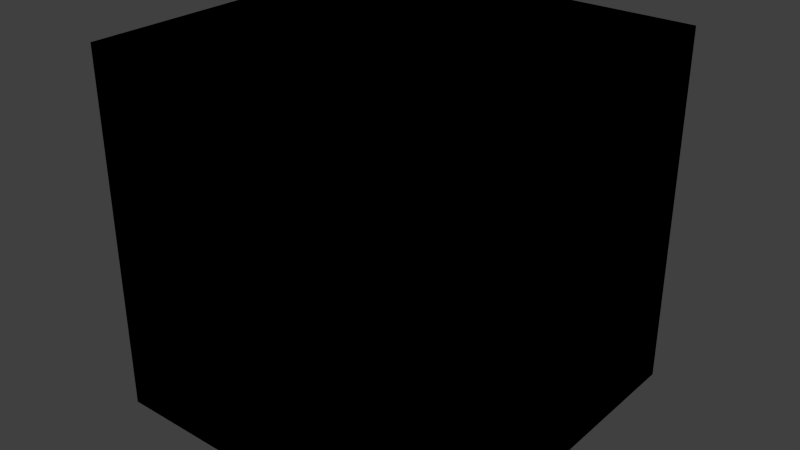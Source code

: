 # Source: stonecache.blend  (saved by Blender 2.65.0; exported with 4.5.12 LTS)
import bpy
from mathutils import Matrix  # noqa: F401  (used for matrix-valued properties, if any)

bpy.ops.wm.read_factory_settings(use_empty=True)
scene = bpy.context.scene
scene.name = 'Scene'

# ---- collections
col_collection_1 = bpy.data.collections.new('Collection 1'); scene.collection.children.link(col_collection_1)

# ---- materials (node trees are filled in below, after node groups)
mat_material = bpy.data.materials.new('Material')
mat_material.alpha_threshold = 0.0
mat_material.use_transparent_shadow = False
mat_material.roughness = 0.5
mat_material.line_color = (0.0, 0.0, 0.0, 1.0)

# ---- material node trees

# ---- world
world_world = bpy.data.worlds.new('World'); scene.world = world_world
world_world.color = (0.05088, 0.05088, 0.05088)
world_world.use_sun_shadow = False
world_world.sun_shadow_jitter_overblur = 0.0
world_world.cycles.sampling_method = 'MANUAL'
world_world.cycles.sample_map_resolution = 256

# ---- lights
light_point_002 = bpy.data.lights.new('Point.002', 'POINT')
light_point_002.transmission_factor = 0.0
light_point_002.energy = 100.0
light_point_002.shadow_buffer_clip_start = 0.5
light_point_002.shadow_soft_size = 0.1
light_point_002.shadow_maximum_resolution = 0.006
light_point_002.use_absolute_resolution = True
light_point_002.cycles.use_multiple_importance_sampling = False
light_point_001 = bpy.data.lights.new('Point.001', 'POINT')
light_point_001.transmission_factor = 0.0
light_point_001.energy = 100.0
light_point_001.shadow_buffer_clip_start = 0.5
light_point_001.shadow_soft_size = 0.1
light_point_001.shadow_maximum_resolution = 0.006
light_point_001.use_absolute_resolution = True
light_point_001.cycles.use_multiple_importance_sampling = False
light_point = bpy.data.lights.new('Point', 'POINT')
light_point.transmission_factor = 0.0
light_point.energy = 100.0
light_point.shadow_buffer_clip_start = 0.5
light_point.shadow_soft_size = 0.1
light_point.shadow_maximum_resolution = 0.006
light_point.use_absolute_resolution = True
light_point.cycles.use_multiple_importance_sampling = False
light_lamp = bpy.data.lights.new('Lamp', 'POINT')
light_lamp.transmission_factor = 0.0
light_lamp.cutoff_distance = 30.0
light_lamp.energy = 100.0
light_lamp.shadow_buffer_clip_start = 1.001
light_lamp.shadow_soft_size = 0.1
light_lamp.shadow_maximum_resolution = 0.006
light_lamp.use_absolute_resolution = True
light_lamp.cycles.use_multiple_importance_sampling = False

# ---- meshes
me_main5 = bpy.data.meshes.new('main5')
me_main5.from_pydata([(0.5, 0.5, -0.5), (0.5, -0.5, -0.5), (0.5, 0.5, 0.5), (0.5, -0.5, 0.5)], [], [(2, 3, 1, 0)])
_uv = me_main5.uv_layers.new(name='UVMap')
_uv.uv.foreach_set('vector', [1.0, 1.0, 0.0, 1.0, 0.0, 0.0, 1.0, 0.0])
me_main5.use_remesh_preserve_volume = False
me_main5.use_remesh_preserve_attributes = False
me_main5.use_mirror_vertex_groups = False
me_main5.update()
me_main4 = bpy.data.meshes.new('main4')
me_main4.from_pydata([(-0.5, -0.5, -0.5), (-0.5, 0.5, -0.5), (-0.5, -0.5, 0.5), (-0.5, 0.5, 0.5)], [], [(2, 3, 1, 0)])
_uv = me_main4.uv_layers.new(name='UVMap')
_uv.uv.foreach_set('vector', [0.0, 1.0, 1.0, 1.0, 1.0, 0.0, 0.0, 0.0])
me_main4.use_remesh_preserve_volume = False
me_main4.use_remesh_preserve_attributes = False
me_main4.use_mirror_vertex_groups = False
me_main4.update()
me_main3 = bpy.data.meshes.new('main3')
me_main3.from_pydata([(-0.5, -0.5, 0.5), (-0.5, 0.5, 0.5), (0.5, 0.5, 0.5), (0.5, -0.5, 0.5)], [], [(3, 2, 1, 0)])
_uv = me_main3.uv_layers.new(name='UVMap')
_uv.uv.foreach_set('vector', [0.0, 0.0, 1.0, 0.0, 1.0, 1.0, 0.0, 1.0])
me_main3.use_remesh_preserve_volume = False
me_main3.use_remesh_preserve_attributes = False
me_main3.use_mirror_vertex_groups = False
me_main3.update()
me_main2 = bpy.data.meshes.new('main2')
me_main2.from_pydata([(-0.5, -0.5, -0.5), (-0.5, 0.5, -0.5), (0.5, 0.5, -0.5), (0.5, -0.5, -0.5)], [], [(0, 1, 2, 3)])
_uv = me_main2.uv_layers.new(name='UVMap')
_uv.uv.foreach_set('vector', [0.0, 1.0, 1.0, 1.0, 1.0, 0.0, 0.0, 0.0])
me_main2.use_remesh_preserve_volume = False
me_main2.use_remesh_preserve_attributes = False
me_main2.use_mirror_vertex_groups = False
me_main2.update()
me_main1 = bpy.data.meshes.new('main1')
me_main1.from_pydata([(-0.5, 0.5, -0.5), (0.5, 0.5, -0.5), (-0.5, 0.5, 0.5), (0.5, 0.5, 0.5)], [], [(2, 3, 1, 0)])
_uv = me_main1.uv_layers.new(name='UVMap')
_uv.uv.foreach_set('vector', [0.0, 1.0, 1.0, 1.0, 1.0, 0.0, 0.0, 0.0])
me_main1.use_remesh_preserve_volume = False
me_main1.use_remesh_preserve_attributes = False
me_main1.use_mirror_vertex_groups = False
me_main1.update()
me_main0 = bpy.data.meshes.new('main0')
me_main0.from_pydata([(-0.5, -0.5, -0.5), (0.5, -0.5, -0.5), (-0.5, -0.5, 0.5), (0.5, -0.5, 0.5)], [], [(3, 2, 0, 1)])
_uv = me_main0.uv_layers.new(name='UVMap')
_uv.uv.foreach_set('vector', [1.0, 1.0, 0.0, 1.0, 0.0, 0.0, 1.0, 0.0])
me_main0.use_remesh_preserve_volume = False
me_main0.use_remesh_preserve_attributes = False
me_main0.use_mirror_vertex_groups = False
me_main0.update()
me_cube = bpy.data.meshes.new('Cube')
me_cube.from_pydata([(0.5, 0.5, 0.0), (0.5, -0.5, 0.0), (-0.5, -0.5, 0.0), (-0.5, 0.5, 0.0), (0.5, 0.5, 1.0), (0.5, -0.5, 1.0), (-0.5, -0.5, 1.0), (-0.5, 0.5, 1.0)], [], [(0, 1, 2, 3), (4, 7, 6, 5), (0, 4, 5, 1), (1, 5, 6, 2), (2, 6, 7, 3), (4, 0, 3, 7)])
_uv = me_cube.uv_layers.new(name='UV coord')
_uv.uv.foreach_set('vector', [0.0, 0.0, 1.0, 0.0, 1.0, 1.0, 0.0, 1.0, 0.0, 0.0, 1.0, 0.0, 1.0, 1.0, 0.0, 1.0, 0.0, 0.0, 1.0, 0.0, 1.0, 1.0, 0.0, 1.0, 0.0, 0.0, 1.0, 0.0, 1.0, 1.0, 0.0, 1.0, 0.0, 0.0, 1.0, 0.0, 1.0, 1.0, 0.0, 1.0, 0.0, 0.0, 1.0, 0.0, 1.0, 1.0, 0.0, 1.0])
me_cube.materials.append(mat_material)
me_cube.use_remesh_preserve_volume = False
me_cube.use_remesh_preserve_attributes = False
me_cube.use_mirror_vertex_groups = False
me_cube.update()

# ---- objects
ob_point_002 = bpy.data.objects.new('Point.002', light_point_002)
ob_main5 = bpy.data.objects.new('main5', me_main5)
ob_main4 = bpy.data.objects.new('main4', me_main4)
ob_main3 = bpy.data.objects.new('main3', me_main3)
ob_main2 = bpy.data.objects.new('main2', me_main2)
ob_main1 = bpy.data.objects.new('main1', me_main1)
ob_main0 = bpy.data.objects.new('main0', me_main0)
ob_point_001 = bpy.data.objects.new('Point.001', light_point_001)
ob_point = bpy.data.objects.new('Point', light_point)
ob_minecraft_block = bpy.data.objects.new('Minecraft Block', me_cube)
ob_lamp = bpy.data.objects.new('Lamp', light_lamp)

# ---- transforms, parenting, visibility, modifiers, constraints
ob_point_002.location = (-0.3743, 0.4592, -2.181)
ob_point_002.lineart.crease_threshold = 0.0
ob_main5.location = (0.0, 0.0, 0.0)
ob_main5.lineart.crease_threshold = 0.0
ob_main4.location = (0.0, 0.0, 0.0)
ob_main4.lineart.crease_threshold = 0.0
ob_main3.location = (0.0, 0.0, 0.0)
ob_main3.lineart.crease_threshold = 0.0
ob_main2.location = (0.0, 0.0, 0.0)
ob_main2.lineart.crease_threshold = 0.0
ob_main1.location = (0.0, 0.0, 0.0)
ob_main1.lineart.crease_threshold = 0.0
ob_main0.location = (0.0, 0.0, 0.0)
ob_main0.lineart.crease_threshold = 0.0
ob_point_001.location = (-1.642, 1.15, -0.7251)
ob_point_001.lineart.crease_threshold = 0.0
ob_point.location = (1.354, -1.362, 1.556)
ob_point.lineart.crease_threshold = 0.0
ob_minecraft_block.location = (0.0, 0.0, -0.5)
ob_minecraft_block.lock_location = (True, True, True)
ob_minecraft_block.lock_rotation = (True, True, True)
ob_minecraft_block.lock_rotations_4d = False
ob_minecraft_block.lock_scale = (True, True, True)
ob_minecraft_block.empty_display_type = 'ARROWS'
ob_minecraft_block.display_type = 'WIRE'
ob_minecraft_block.lineart.crease_threshold = 0.0
ob_lamp.location = (4.076, 1.005, 5.904)
ob_lamp.rotation_euler = (0.6503, 0.05522, 1.866)
ob_lamp.lock_rotations_4d = False
ob_lamp.empty_display_type = 'ARROWS'
ob_lamp.color = (0.0, 0.0, 0.0, 0.0)
ob_lamp.hide_viewport = True
ob_lamp.lineart.crease_threshold = 0.0

# ---- collection membership
col_collection_1.objects.link(ob_point_002)
col_collection_1.objects.link(ob_main5)
col_collection_1.objects.link(ob_main4)
col_collection_1.objects.link(ob_main3)
col_collection_1.objects.link(ob_main2)
col_collection_1.objects.link(ob_main1)
col_collection_1.objects.link(ob_main0)
col_collection_1.objects.link(ob_point_001)
col_collection_1.objects.link(ob_point)
col_collection_1.objects.link(ob_minecraft_block)
col_collection_1.objects.link(ob_lamp)

# ---- scene / render settings (as saved in the file)
scene.frame_start = 1; scene.frame_end = 250; scene.frame_set(1)
scene.render.engine = 'BLENDER_EEVEE_NEXT'
scene.render.image_settings.color_mode = 'RGB'
scene.render.image_settings.compression = 90
scene.render.resolution_percentage = 50
scene.render.dither_intensity = 0.0
scene.render.bake_margin = 2
scene.cycles.use_denoising = False
scene.cycles.samples = 10
scene.cycles.sampling_pattern = 'TABULATED_SOBOL'
scene.cycles.light_sampling_threshold = 0.0
scene.cycles.use_adaptive_sampling = False
scene.cycles.use_light_tree = False
scene.cycles.blur_glossy = 0.0
scene.cycles.volume_bounces = 1
scene.cycles.pixel_filter_type = 'GAUSSIAN'
scene.cycles.sample_clamp_indirect = 0.0
scene.view_settings.view_transform = 'Standard'
bpy.context.view_layer.update()

# ---- added for rendering (the .blend has no active camera): camera
cam_auto = bpy.data.cameras.new('AutoCamera')
cam_auto.lens = 50.0
cam_auto.sensor_width = 36.0
cam_auto.clip_end = 1000.0
ob_auto_camera = bpy.data.objects.new('AutoCamera', cam_auto)
scene.collection.objects.link(ob_auto_camera)
ob_auto_camera.location = (1.60254, -1.92304, 1.28203)
ob_auto_camera.rotation_euler = (1.09748, -7.21219e-08, 0.694738)
scene.camera = ob_auto_camera
bpy.context.view_layer.update()
